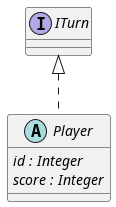

The diagram above was rendered by PlantUML. Its source (embedded in the PNG):
@startuml player

abstract class Player implements ITurn{
    {abstract} id : Integer
    {abstract} score : Integer
}

@enduml